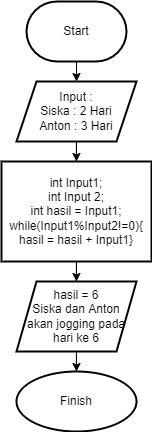

The diagram above was exported from draw.io. Its source (the exported page's mxGraphModel, read from the mxfile embedded in the PNG):
<mxGraphModel dx="903" dy="537" grid="1" gridSize="10" guides="1" tooltips="1" connect="1" arrows="1" fold="1" page="1" pageScale="1" pageWidth="850" pageHeight="1100" math="0" shadow="0">
  <root>
    <mxCell id="0" />
    <mxCell id="1" parent="0" />
    <mxCell id="1nCaI5ue9yHHibStS_L_-5" value="" style="edgeStyle=orthogonalEdgeStyle;rounded=0;orthogonalLoop=1;jettySize=auto;html=1;" edge="1" parent="1" source="1nCaI5ue9yHHibStS_L_-1" target="1nCaI5ue9yHHibStS_L_-4">
      <mxGeometry relative="1" as="geometry">
        <Array as="points">
          <mxPoint x="90" y="90" />
          <mxPoint x="90" y="90" />
        </Array>
      </mxGeometry>
    </mxCell>
    <mxCell id="1nCaI5ue9yHHibStS_L_-1" value="Start" style="strokeWidth=2;html=1;shape=mxgraph.flowchart.terminator;whiteSpace=wrap;" vertex="1" parent="1">
      <mxGeometry x="40" y="30" width="100" height="60" as="geometry" />
    </mxCell>
    <mxCell id="1nCaI5ue9yHHibStS_L_-25" value="" style="edgeStyle=orthogonalEdgeStyle;rounded=0;orthogonalLoop=1;jettySize=auto;html=1;" edge="1" parent="1" source="1nCaI5ue9yHHibStS_L_-4" target="1nCaI5ue9yHHibStS_L_-8">
      <mxGeometry relative="1" as="geometry" />
    </mxCell>
    <mxCell id="1nCaI5ue9yHHibStS_L_-4" value="Input :&lt;br&gt;Siska : 2 Hari&lt;br&gt;Anton : 3 Hari" style="shape=parallelogram;perimeter=parallelogramPerimeter;whiteSpace=wrap;html=1;fixedSize=1;strokeWidth=2;" vertex="1" parent="1">
      <mxGeometry x="30" y="110" width="120" height="60" as="geometry" />
    </mxCell>
    <mxCell id="1nCaI5ue9yHHibStS_L_-31" value="" style="edgeStyle=orthogonalEdgeStyle;rounded=0;orthogonalLoop=1;jettySize=auto;html=1;" edge="1" parent="1" source="1nCaI5ue9yHHibStS_L_-8" target="1nCaI5ue9yHHibStS_L_-22">
      <mxGeometry relative="1" as="geometry" />
    </mxCell>
    <mxCell id="1nCaI5ue9yHHibStS_L_-8" value="int Input1;&lt;br&gt;int Input 2;&lt;br&gt;int hasil = Input1;&lt;br&gt;while(Input1%Input2!=0){ hasil = hasil + Input1}" style="whiteSpace=wrap;html=1;strokeWidth=2;" vertex="1" parent="1">
      <mxGeometry x="15" y="190" width="150" height="100" as="geometry" />
    </mxCell>
    <mxCell id="1nCaI5ue9yHHibStS_L_-33" value="" style="edgeStyle=orthogonalEdgeStyle;rounded=0;orthogonalLoop=1;jettySize=auto;html=1;" edge="1" parent="1" source="1nCaI5ue9yHHibStS_L_-22" target="1nCaI5ue9yHHibStS_L_-32">
      <mxGeometry relative="1" as="geometry" />
    </mxCell>
    <mxCell id="1nCaI5ue9yHHibStS_L_-22" value="hasil = 6&lt;br&gt;Siska dan Anton&lt;br&gt;akan jogging pada hari ke 6" style="shape=parallelogram;perimeter=parallelogramPerimeter;whiteSpace=wrap;html=1;fixedSize=1;strokeWidth=2;" vertex="1" parent="1">
      <mxGeometry x="30" y="310" width="120" height="70" as="geometry" />
    </mxCell>
    <mxCell id="1nCaI5ue9yHHibStS_L_-32" value="Finish" style="ellipse;whiteSpace=wrap;html=1;strokeWidth=2;" vertex="1" parent="1">
      <mxGeometry x="30" y="400" width="120" height="60" as="geometry" />
    </mxCell>
  </root>
</mxGraphModel>